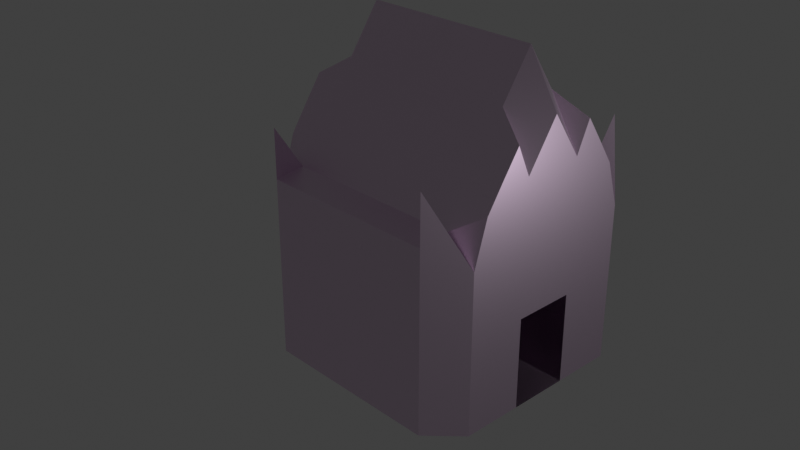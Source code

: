 # Source: house.blend  (saved by Blender 3.4.6; exported with 4.5.12 LTS)
import bpy
from mathutils import Matrix  # noqa: F401  (used for matrix-valued properties, if any)

bpy.ops.wm.read_factory_settings(use_empty=True)
scene = bpy.context.scene
scene.name = 'Scene'

# ---- collections
col_collection = bpy.data.collections.new('Collection'); scene.collection.children.link(col_collection)

# ---- images (referenced by path relative to the original .blend; pixels are not part of the script)
import os
ASSET_DIR = os.environ.get("B2B_ASSET_DIR", "")  # directory of the original .blend (textures are referenced by path, not embedded)
HERE = os.path.dirname(os.path.abspath(__file__))  # packed textures are extracted next to this script under _unpacked/

def load_image(name, relpath, width, height, colorspace="sRGB"):
    """Load a texture the original file referenced (path relative to the .blend, or extracted next to this script)."""
    p = next((c for c in (os.path.join(HERE, relpath), os.path.join(ASSET_DIR, relpath)) if relpath and os.path.exists(c)), "")
    if p:
        img = bpy.data.images.load(p, check_existing=True)
        img.name = name
    else:  # same state as the original file: an image datablock whose file is absent (Cycles renders it pink)
        img = bpy.data.images.new(name, width, height)
        img.source = "FILE"
        img.filepath = "//" + (relpath or name)
    img.colorspace_settings.name = colorspace
    return img
img_house_texture_1_png_002 = load_image('house texture 1.png.002', 'house texture 1.png', 1024, 1024, 'sRGB')

# ---- materials (node trees are filled in below, after node groups)
mat_material = bpy.data.materials.new('Material')
mat_material.alpha_threshold = 0.0
mat_material.use_transparent_shadow = False
mat_material.roughness = 0.5
mat_material.line_color = (0.0, 0.0, 0.0, 1.0)

# ---- material node trees
mat_material.use_nodes = True; mat_material.node_tree.nodes.clear()
_N = mat_material.node_tree.nodes; _L = mat_material.node_tree.links
n0 = _N.new('ShaderNodeOutputMaterial'); n0.name = 'Material Output'; n0.location = (300, 300)
n1 = _N.new('ShaderNodeBsdfPrincipled'); n1.name = 'Principled BSDF'; n1.location = (10, 300)
n1.distribution = 'GGX'
n1.subsurface_method = 'RANDOM_WALK_SKIN'
n1.inputs[1].default_value = 0.2136
n1.inputs[3].default_value = 0.0
n1.inputs[15].default_value = 0.4591
n1.inputs[24].default_value = 0.03091
n1.inputs[27].default_value = (0.0, 0.0, 0.0, 1.0)
n1.inputs[28].default_value = 3.0
n2 = _N.new('ShaderNodeTexImage'); n2.name = 'Image Texture'; n2.location = (-322, 258)
n2.image = img_house_texture_1_png_002
n2.interpolation = 'Smart'
n2.extension = 'EXTEND'
n3 = _N.new('ShaderNodeMix'); n3.name = 'Mix'; n3.location = (-260, 180)
n3.data_type = 'RGBA'
n3.inputs[0].default_value = 0.2136
n3.inputs[7].default_value = (1.0, 1.0, 1.0, 1.0)
n4 = _N.new('ShaderNodeMix'); n4.name = 'Mix.001'; n4.location = (-160, 180)
n4.data_type = 'RGBA'
n4.inputs[0].default_value = 0.1773
n4.inputs[6].default_value = (1.0, 1.0, 1.0, 1.0)
_L.new(n1.outputs[0], n0.inputs[0])
_L.new(n2.outputs[0], n1.inputs[0])
_L.new(n2.outputs[1], n1.inputs[4])
_L.new(n2.outputs[0], n3.inputs[6])
_L.new(n3.outputs[2], n4.inputs[7])
_L.new(n4.outputs[2], n1.inputs[14])
n0.is_active_output = True

# ---- world
world_world = bpy.data.worlds.new('World'); scene.world = world_world
world_world.use_nodes = True; world_world.node_tree.nodes.clear()
_N = world_world.node_tree.nodes; _L = world_world.node_tree.links
n0 = _N.new('ShaderNodeOutputWorld'); n0.name = 'World Output'; n0.location = (300, 300)
n1 = _N.new('ShaderNodeBackground'); n1.name = 'Background'; n1.location = (10, 300)
n1.inputs[0].default_value = (0.05088, 0.05088, 0.05088, 1.0)
_L.new(n1.outputs[0], n0.inputs[0])
n0.is_active_output = True
world_world.color = (0.05088, 0.05088, 0.05088)
world_world.use_sun_shadow = False
world_world.sun_shadow_jitter_overblur = 0.0

# ---- cameras
cam_camera = bpy.data.cameras.new('Camera')
cam_camera.clip_end = 100.0
cam_camera.ortho_scale = 7.314

# ---- lights
light_light = bpy.data.lights.new('Light', 'POINT')
light_light.transmission_factor = 0.0
light_light.energy = 1000.0
light_light.shadow_soft_size = 0.1
light_light.shadow_maximum_resolution = 0.006
light_light.use_absolute_resolution = True

# ---- meshes
me_cube = bpy.data.meshes.new('Cube')
me_cube.from_pydata([(-1.0, 0.0, -1.0), (0.0, 1.0, -1.0), (0.0, -1.0, -1.0), (1.0, 0.0, -1.0), (0.0, 1.0, 0.0), (0.0, 0.0, -1.0), (-1.0, 0.0, 0.0), (0.0, -1.0, 0.0), (0.0, 0.0, 2.511), (-1.0, -0.5, -1.0), (-0.5, 1.0, -1.0), (-1.0, 0.5, 1.519), (-1.0, 0.5, -1.0), (1.0, 0.0, 0.0), (-0.5, -1.0, -1.0), (-1.0, -0.5, 1.519), (1.0, -0.5, -1.0), (-0.5, 1.0, 0.0), (0.0, 1.0, -0.5), (0.0, 1.0, 0.5), (0.5, 1.0, -1.0), (1.0, 0.5, 1.519), (1.0, 0.5, -1.0), (0.0, -0.5, -1.0), (0.0, 0.5, -1.0), (-0.5, 0.0, -1.0), (0.5, -1.0, -1.0), (-1.0, 0.5, 0.0), (-1.0, -0.5, 0.0), (-1.0, 0.0, -0.5), (-1.0, 0.0, 0.5), (-0.5, -1.0, 0.0), (1.0, -0.5, 1.519), (0.0, -1.0, -0.5), (0.0, -1.0, 0.5), (0.0, -0.5, 1.519), (0.0, 0.5, 1.519), (0.5, 1.0, 0.0), (-0.5, 0.0, 2.511), (-0.5, 0.5, 1.519), (-0.5, -1.0, -0.5), (-1.0, -0.5, 0.5), (-1.0, -0.5, -0.5), (-1.0, 0.5, -0.5), (0.5, 0.0, -1.0), (-0.5, 0.5, -1.0), (-0.5, -0.5, -1.0), (1.0, 0.5, 0.0), (1.0, -0.5, 0.0), (-0.5, 1.0, 0.5), (-0.5, 1.0, -0.5), (1.0, 0.0, 0.5), (0.5, -1.0, 0.0), (-1.0, 0.5, 0.5), (-0.5, -1.0, 0.5), (-0.5, -0.5, 1.519), (-1.0, -0.7503, -1.0), (-0.75, 1.0, -1.0), (-1.0, 0.25, -1.0), (0.5, 0.0, 2.511), (-0.25, -1.0, -1.0), (0.5, 0.5, 1.519), (0.5, -1.0, -0.5), (-0.25, 1.0, 0.0), (0.0, 1.0, -0.75), (0.0, 1.0, 0.25), (1.0, -0.5, 0.5), (1.0, -0.5, -0.5), (1.0, 0.5, -0.5), (0.0, -0.75, -1.0), (0.0, 0.25, -1.0), (-0.75, 0.0, -1.0), (0.5, 0.5, -1.0), (-1.0, 0.75, 0.0), (-1.0, -0.25, 0.0), (-1.0, 0.0, -0.75), (-1.0, 0.0, 0.25), (-0.7503, -1.0, 0.0), (0.5, -0.5, -1.0), (0.0, -1.0, -0.75), (0.0, -1.0, 0.25), (0.0, -0.7554, 1.021), (0.0, 0.25, 2.012), (0.5, 1.0, 0.5), (-0.25, 0.0, 2.511), (-1.0, -0.25, -1.0), (-0.25, 1.0, -1.0), (0.5, 1.0, -0.5), (1.0, 0.5, 0.5), (-1.0, 0.75, -1.0), (0.5, -1.0, 0.5), (-0.75, -1.0, -1.0), (0.5, -0.5, 1.519), (1.0, -0.7503, -1.0), (-0.75, 1.0, 0.0), (0.0, 1.0, -0.25), (0.0, 1.0, 0.75), (0.75, 1.0, -1.0), (1.0, 0.25, -1.0), (0.25, -1.0, -1.0), (0.0, -0.25, -1.0), (0.0, 0.75, -1.0), (-0.25, 0.0, -1.0), (0.25, 1.0, 0.0), (-1.0, 0.25, 0.0), (-1.0, -0.75, 0.0), (-1.0, 0.0, -0.25), (-1.0, 0.0, 0.75), (-0.25, -1.0, 0.0), (0.0, -1.0, -0.25), (0.0, -1.0, 0.75), (0.0, -0.25, 2.012), (0.0, 0.7518, 1.016), (-0.75, 0.0, 2.511), (-0.5, 0.25, 2.012), (-0.5, 0.7518, 1.016), (-0.25, 0.5, 1.519), (-0.75, 0.5, 1.519), (0.75, 0.0, -1.0), (1.0, 0.75, 0.0), (1.0, -0.25, 0.0), (1.0, 0.0, 0.25), (0.7503, -1.0, 0.0), (0.25, 0.0, 2.511), (1.0, -0.25, -1.0), (0.25, 1.0, -1.0), (1.0, 0.75, -1.0), (-0.75, -1.0, -0.5), (-0.25, -1.0, -0.5), (-0.5, -1.0, -0.75), (-0.5, -1.0, -0.25), (-1.0, -0.25, 0.5), (-1.0, -0.7503, 0.5), (-1.0, -0.5, 0.25), (-1.0, -0.5, 0.75), (-1.0, -0.25, -0.5), (-1.0, -0.75, -0.5), (-1.0, -0.5, -0.75), (-1.0, -0.5, -0.25), (-1.0, 0.75, -0.5), (-1.0, 0.25, -0.5), (-1.0, 0.5, -0.75), (-1.0, 0.5, -0.25), (0.75, -1.0, -1.0), (0.75, 1.0, 0.0), (-0.5, 0.25, -1.0), (-0.5, 0.75, -1.0), (-0.75, 0.5, -1.0), (-0.25, 0.5, -1.0), (-0.5, -0.75, -1.0), (-0.5, -0.25, -1.0), (-0.75, -0.5, -1.0), (-0.25, -0.5, -1.0), (0.25, 0.0, -1.0), (1.0, 0.25, 0.0), (1.0, -0.75, 0.0), (1.0, 0.0, 0.75), (0.25, -1.0, 0.0), (-0.25, 1.0, 0.5), (-0.75, 1.0, 0.5), (-0.5, 1.0, 0.25), (-0.5, 1.0, 0.75), (-0.25, 1.0, -0.5), (-0.75, 1.0, -0.5), (-0.5, 1.0, -0.75), (-0.5, 1.0, -0.25), (0.75, 0.0, 2.511), (0.5, 0.25, 2.012), (0.5, 0.7518, 1.016), (0.25, 0.5, 1.519), (0.75, 0.5, 1.519), (0.75, -1.0, -0.5), (0.25, -1.0, -0.5), (0.5, -1.0, -0.75), (0.5, -1.0, -0.25), (1.0, -0.25, 0.5), (1.0, -0.7503, 0.5), (1.0, -0.5, 0.25), (1.0, -0.5, 0.75), (1.0, -0.25, -0.5), (1.0, -0.75, -0.5), (1.0, -0.5, -0.75), (-1.0, 0.75, 0.5), (-1.0, 0.25, 0.5), (-1.0, 0.5, 0.25), (-1.0, 0.5, 0.75), (-0.7503, -1.0, 0.5), (-0.25, -1.0, 0.5), (-0.5, -1.0, 0.25), (-0.5, -1.0, 0.75), (-0.5, -0.7554, 1.021), (-0.5, -0.25, 2.012), (-0.25, -0.5, 1.519), (-0.75, -0.5, 1.519), (-0.25, -0.25, 2.012), (-0.25, -0.7554, 1.021), (-0.25, -1.0, 0.75), (-0.25, -1.0, 0.25), (-0.75, -1.0, 0.25), (-1.0, 0.25, 0.75), (-1.0, 0.25, 0.25), (-1.0, 0.75, 0.25), (1.0, -0.5, -0.25), (1.0, 0.75, -0.5), (1.0, 0.25, -0.5), (1.0, 0.5, -0.75), (1.0, 0.5, -0.25), (0.5, 0.25, -1.0), (0.5, 0.75, -1.0), (0.75, 0.5, -1.0), (0.25, 0.5, -1.0), (0.5, -0.75, -1.0), (0.5, -0.25, -1.0), (0.75, -0.5, -1.0), (-0.75, 1.0, -0.25), (-0.75, 1.0, -0.75), (-0.25, 1.0, -0.75), (-0.75, 1.0, 0.75), (-0.75, 1.0, 0.25), (-0.25, 1.0, 0.25), (0.25, -0.5, -1.0), (0.25, 1.0, 0.5), (0.75, 1.0, 0.5), (0.5, 1.0, 0.25), (0.5, 1.0, 0.75), (0.25, 1.0, -0.5), (0.75, 1.0, -0.5), (0.5, 1.0, -0.75), (-0.25, -0.25, -1.0), (-0.75, -0.25, -1.0), (-0.75, -0.75, -1.0), (-0.25, 0.75, -1.0), (-0.75, 0.75, -1.0), (-0.75, 0.25, -1.0), (0.5, 1.0, -0.25), (1.0, 0.75, 0.5), (1.0, 0.25, 0.5), (-1.0, 0.25, -0.25), (-1.0, 0.25, -0.75), (-1.0, 0.7501, -0.75), (-1.0, -0.75, -0.25), (-1.0, -0.75, -0.75), (-1.0, -0.25, -0.75), (-1.0, -0.7503, 0.25), (-1.0, -0.25, 0.25), (-0.25, -1.0, -0.25), (-0.25, -1.0, -0.75), (-0.75, -1.0, -0.75), (1.0, 0.5, 0.25), (1.0, 0.5, 0.75), (0.7503, -1.0, 0.5), (0.25, -1.0, 0.5), (0.5, -1.0, 0.25), (0.5, -1.0, 0.75), (0.5, -0.7554, 1.021), (0.5, -0.25, 2.012), (0.25, -0.5, 1.519), (0.75, -0.5, 1.519), (0.25, -0.25, 2.012), (-0.25, 0.7518, 1.016), (-0.25, 0.25, 2.012), (0.25, -0.7554, 1.021), (0.25, -1.0, 0.75), (0.25, -1.0, 0.25), (0.75, -1.0, 0.25), (-0.75, -1.0, -0.25), (-1.0, -0.25, 0.75), (-1.0, -0.25, -0.25), (-1.0, 0.75, -0.25), (1.0, 0.25, 0.75), (-0.25, 0.25, -1.0), (-0.25, -0.75, -1.0), (1.0, 0.25, 0.25), (1.0, 0.75, 0.25), (0.75, 1.0, -0.25), (-0.25, 1.0, 0.75), (-0.25, 1.0, -0.25), (0.75, 1.0, -0.75), (0.25, 1.0, -0.75), (0.75, 1.0, 0.75), (0.75, 1.0, 0.25), (-1.0, 0.75, 0.75), (-0.7503, -1.0, 0.75), (0.25, 1.0, 0.25), (0.25, -0.25, -1.0), (0.75, -0.25, -1.0), (0.75, -0.75, -1.0), (0.25, 0.75, -1.0), (0.75, 0.75, -1.0), (0.75, 0.25, -1.0), (-0.7498, 0.0, 2.511), (-1.0, 0.0, 1.953), (-0.745, -0.25, 2.012), (-1.0, -0.25, 1.453), (-1.0, -0.3631, 1.789), (-1.0, 0.25, 1.453), (-0.745, 0.25, 2.012), (-1.0, 0.3631, 1.789), (-1.0, -0.75, 0.75), (-0.75, -0.7554, 1.021), (-1.0, -0.6395, 1.235), (1.0, 0.25, -0.25), (1.0, 0.25, -0.75), (1.0, 0.7501, -0.75), (1.0, -0.75, -0.25), (-0.75, 0.7518, 1.016), (-1.0, 0.6366, 1.242), (1.0, -0.75, -0.75), (1.0, -0.25, -0.75), (1.0, -0.7503, 0.25), (1.0, -0.25, 0.25), (0.25, -1.0, -0.25), (0.25, -1.0, -0.75), (0.75, -1.0, -0.75), (0.25, 0.7518, 1.016), (0.25, 0.25, 2.012), (0.75, -1.0, -0.25), (1.0, -0.25, 0.75), (1.0, -0.25, -0.25), (-1.0, 0.7502, -1.0), (-0.7502, 1.0, -1.0), (-0.7502, 1.0, 0.0), (-1.0, 0.7502, 0.0), (-0.7502, 1.0, -0.5), (-1.0, 0.7502, -0.5), (-0.7502, 1.0, 0.5), (-1.0, 0.7502, 0.5), (-0.7502, 1.0, -0.75), (-1.0, 0.7502, 0.25), (-0.7502, 1.0, 0.25), (-1.0, 0.7502, -0.25), (-0.7502, 1.0, -0.25), (-1.0, 0.7502, 0.75), (-0.7502, 1.0, 0.75), (-0.7502, 1.0, 1.518), (-1.0, 0.7502, 0.7502), (-0.7506, -1.0, -1.0), (-1.0, -0.7506, 0.0), (-0.7506, -1.0, -0.5), (-1.0, -0.7506, -0.5), (-1.0, -0.7506, 0.75), (-1.0, -0.7506, -0.25), (-0.7506, -1.0, -0.25), (-0.7506, -1.0, 0.25), (-1.0, -0.7506, -0.75), (-0.7506, -1.0, -0.75), (-1.0, -0.7506, 0.7505), (-0.7506, -1.0, 1.517), (1.0, 0.75, -0.25), (0.25, 0.25, -1.0), (0.25, -0.75, -1.0), (0.0, 1.0, 0.9622), (0.25, 1.0, 0.75), (-0.5, 1.0, 0.9622), (0.25, 1.0, -0.25), (-0.25, 1.0, 0.9622), (1.0, 0.75, 0.75), (-0.75, 1.0, 0.9622), (0.0, -1.0, 0.9766), (-0.5, -1.0, 0.9766), (0.7503, -1.0, 0.75), (-0.75, -1.0, 0.9766), (0.7498, 0.0, 2.511), (-0.25, -1.0, 0.9766), (1.0, 0.0, 1.953), (0.745, -0.25, 2.012), (1.0, -0.25, 1.453), (1.0, -0.3631, 1.789), (1.0, 0.25, 1.453), (0.745, 0.25, 2.012), (1.0, 0.3631, 1.789), (1.0, -0.75, 0.75), (0.75, -0.7554, 1.021), (1.0, -0.6395, 1.235), (0.75, 0.7518, 1.016), (1.0, 0.6366, 1.242), (1.0, 0.7502, -1.0), (0.7502, 1.0, -1.0), (0.7502, 1.0, 0.0), (1.0, 0.7502, 0.0), (0.7502, 1.0, -0.5), (1.0, 0.7502, -0.5), (0.7502, 1.0, 0.5), (1.0, 0.7502, 0.5), (0.7502, 1.0, -0.75), (1.0, 0.7502, 0.25), (0.7502, 1.0, 0.25), (1.0, 0.7502, -0.25), (0.7502, 1.0, -0.25), (1.0, 0.7502, 0.75), (0.7502, 1.0, 0.75), (0.7502, 1.0, 1.518), (1.0, 0.7502, 0.7502), (0.7506, -1.0, -1.0), (1.0, -0.7506, 0.0), (0.7506, -1.0, -0.5), (1.0, -0.7506, -0.5), (1.0, -0.7506, 0.75), (1.0, -0.7506, -0.25), (0.7506, -1.0, -0.25), (0.7506, -1.0, 0.25), (1.0, -0.7506, -0.75), (0.7506, -1.0, -0.75), (1.0, -0.7506, 0.7505), (0.7506, -1.0, 1.517), (0.5, 1.0, 0.9622), (0.25, 1.0, 0.9622), (0.75, 1.0, 0.9622), (0.5, -1.0, 0.9766), (0.75, -1.0, 0.9766), (0.25, -1.0, 0.9766)], [], [(193, 15, 300, 299), (281, 335, 332), (262, 253, 408, 410), (273, 385, 383, 235), (211, 26, 99, 350), (276, 63, 4, 95), (93, 393, 143, 286), (271, 69, 2, 60), (270, 70, 5, 102), (180, 67, 202, 304), (331, 321, 94, 214), (267, 74, 6, 106), (296, 290, 113), (77, 198, 343), (98, 3, 118, 289), (134, 15, 294, 293, 266), (260, 114, 38, 84), (259, 115, 39, 116), (126, 22, 209, 288), (61, 167, 369, 170), (208, 72, 210, 287), (16, 93, 286, 213), (3, 124, 285, 118), (212, 78, 220, 284), (382, 222, 279, 390), (227, 278, 225, 87), (126, 376, 303), (226, 87, 234, 274), (127, 265, 342, 338), (246, 128, 40, 129), (245, 108, 31, 130), (244, 131, 30, 76), (243, 132, 41, 133), (242, 135, 29, 75), (241, 136, 42, 137), (240, 105, 28, 138), (327, 323, 163, 215), (238, 140, 43, 141), (237, 104, 27, 142), (248, 273, 235, 88), (13, 154, 272, 121), (236, 88, 249, 269), (233, 145, 25, 71), (232, 146, 45, 147), (231, 101, 24, 148), (230, 149, 14, 91), (229, 150, 46, 151), (228, 100, 23, 152), (394, 155, 309), (34, 251, 262, 110), (110, 262, 410, 358), (8, 111, 258, 123), (255, 92, 257, 365), (258, 256, 92, 255), (219, 158, 19, 65), (218, 159, 49, 160), (216, 162, 18, 64), (215, 163, 50, 164), (214, 94, 17, 165), (365, 257, 32, 367), (224, 352, 406, 405), (280, 223, 83, 222), (303, 381, 203), (288, 209, 72, 208), (161, 353, 355, 275), (309, 177, 66, 176), (315, 123, 59, 167), (354, 95, 4, 103), (329, 325, 159, 218), (200, 183, 53, 184), (197, 187, 54, 188), (388, 387, 381, 380), (194, 191, 55, 192), (117, 11, 297, 296), (191, 292, 193, 55), (38, 113, 292, 191), (107, 291, 295, 199), (111, 194, 192, 35), (8, 84, 194, 111), (84, 38, 191, 194), (110, 358, 363, 196), (35, 192, 195, 81), (192, 55, 190, 195), (187, 196, 189, 54), (34, 110, 196, 187), (384, 303, 376, 377), (108, 197, 188, 31), (7, 80, 197, 108), (80, 34, 187, 197), (337, 243, 105), (31, 188, 198, 77), (188, 54, 186, 198), (183, 199, 185, 53), (30, 107, 199, 183), (266, 293, 291, 107), (104, 200, 184, 27), (6, 76, 200, 104), (76, 30, 183, 200), (268, 73, 322, 330), (27, 184, 201, 73), (184, 53, 182, 201), (350, 99, 2, 69), (257, 372, 373, 32), (356, 389, 392), (369, 166, 362), (349, 153, 5, 70), (388, 274, 144, 378), (314, 169, 61, 168), (122, 400, 264), (178, 317, 366, 367, 32), (312, 173, 62, 172), (171, 395, 399, 316), (2, 99, 312, 79), (311, 174, 52, 157), (310, 121, 51, 175), (307, 181, 67, 180), (304, 202, 48, 155), (302, 205, 68, 204), (384, 277, 226, 380), (275, 355, 351, 96), (287, 210, 24, 101), (301, 206, 47, 154), (289, 118, 44, 207), (210, 349, 70, 24), (286, 143, 26, 211), (285, 213, 78, 212), (278, 64, 18, 225), (284, 220, 23, 100), (283, 65, 19, 221), (386, 280, 222, 382), (277, 227, 87, 226), (274, 234, 37, 144), (68, 203, 348, 206), (272, 248, 88, 236), (263, 252, 90, 251), (163, 214, 165, 50), (182, 281, 332, 326), (139, 268, 330, 324), (57, 215, 164, 10), (89, 239, 319), (323, 331, 214, 163), (86, 216, 64, 1), (10, 164, 216, 86), (164, 50, 162, 216), (159, 217, 161, 49), (185, 11, 306, 281), (94, 218, 160, 17), (73, 201, 328, 322), (325, 333, 217, 159), (63, 219, 65, 4), (17, 160, 219, 63), (160, 49, 158, 219), (170, 369, 370, 21), (59, 255, 365, 166), (156, 269, 368, 364), (111, 35, 256, 258), (123, 258, 255, 59), (83, 221, 352, 224), (72, 207, 349, 210), (35, 81, 261, 256), (62, 171, 316, 174), (78, 211, 350, 220), (256, 261, 254, 92), (251, 90, 253, 262), (167, 59, 166, 369), (234, 354, 103, 37), (269, 249, 21, 370, 368), (157, 52, 252, 263), (87, 225, 354, 234), (52, 122, 264, 252), (7, 157, 263, 80), (80, 263, 251, 34), (150, 228, 152, 46), (25, 102, 228, 150), (102, 5, 100, 228), (85, 229, 151, 9), (0, 71, 229, 85), (71, 25, 150, 229), (341, 337, 105, 240), (9, 151, 230, 56), (151, 46, 149, 230), (146, 231, 148, 45), (10, 86, 231, 146), (86, 1, 101, 231), (89, 232, 147, 12), (320, 327, 215, 57), (57, 10, 146, 232), (58, 233, 71, 0), (12, 147, 233, 58), (147, 45, 145, 233), (51, 236, 269, 156), (252, 264, 250, 90), (66, 175, 317, 178), (121, 272, 236, 51), (317, 156, 364, 366), (154, 47, 248, 272), (352, 96, 351, 406), (348, 387, 379, 119), (47, 119, 273, 248), (140, 237, 142, 43), (29, 106, 237, 140), (106, 6, 104, 237), (58, 238, 141, 12), (0, 75, 238, 58), (75, 29, 140, 238), (321, 329, 218, 94), (12, 141, 239, 89), (141, 43, 139, 239), (136, 240, 138, 42), (340, 346, 298), (265, 77, 342), (56, 241, 137, 9), (91, 247, 345, 336), (247, 127, 338, 345), (85, 242, 75, 0), (9, 137, 242, 85), (137, 42, 135, 242), (132, 298, 134, 41), (344, 339, 136, 241), (380, 381, 303, 384), (105, 243, 133, 28), (198, 186, 343), (74, 244, 76, 6), (28, 133, 244, 74), (133, 41, 131, 244), (128, 245, 130, 40), (33, 109, 245, 128), (109, 7, 108, 245), (60, 246, 129, 14), (2, 79, 246, 60), (79, 33, 128, 246), (56, 230, 91, 336), (14, 129, 247, 91), (129, 40, 127, 247), (235, 383, 389, 356), (176, 371, 397), (380, 226, 274, 388), (172, 62, 174, 311), (222, 83, 224, 279), (125, 1, 64, 278), (20, 125, 278, 227), (249, 356, 375, 21), (36, 82, 315, 169), (103, 4, 65, 283), (44, 212, 284, 153), (37, 103, 283, 223), (223, 283, 221, 83), (118, 285, 212, 44), (153, 284, 100, 5), (124, 16, 213, 285), (112, 36, 169, 314), (374, 356, 392, 391), (398, 304, 155, 394), (213, 286, 211, 78), (20, 208, 287, 125), (92, 254, 372, 257), (360, 404, 409), (305, 334, 335, 281), (166, 365, 362), (109, 311, 157, 7), (390, 279, 407, 391), (125, 287, 101, 1), (115, 305, 117, 39), (365, 367, 366), (333, 334, 357, 217), (112, 259, 116, 36), (365, 366, 364, 362), (217, 357, 353, 161), (82, 260, 84, 8), (36, 116, 260, 82), (116, 39, 114, 260), (114, 296, 113, 38), (39, 117, 296, 114), (199, 295, 297, 11, 185), (22, 98, 289, 209), (377, 97, 277, 384), (97, 288, 208, 20), (404, 403, 371, 372), (209, 289, 207, 72), (204, 68, 206, 301), (282, 361, 347), (378, 144, 280, 386), (98, 22, 205, 302), (339, 341, 240, 136), (40, 130, 265, 127), (130, 31, 77, 265), (131, 266, 107, 30), (41, 134, 266, 131), (292, 294, 15, 193), (135, 267, 106, 29), (42, 138, 267, 135), (138, 28, 74, 267), (239, 139, 324), (43, 142, 268, 139), (142, 27, 73, 268), (397, 371, 403), (22, 126, 303, 205), (205, 303, 203, 68), (145, 270, 102, 25), (45, 148, 270, 145), (148, 24, 70, 270), (149, 271, 60, 14), (46, 152, 271, 149), (152, 23, 69, 271), (93, 16, 181, 307), (316, 399, 122), (26, 143, 313, 173), (143, 393, 402, 313), (313, 402, 395, 171), (181, 308, 179, 67), (176, 66, 178, 371), (158, 275, 96, 19), (49, 161, 275, 158), (162, 276, 95, 18), (50, 165, 276, 162), (165, 17, 63, 276), (175, 51, 156, 317), (401, 307, 180, 396), (155, 48, 177, 309), (174, 316, 122, 52), (264, 400, 250), (120, 13, 121, 310), (82, 8, 123, 315), (33, 172, 311, 109), (48, 120, 310, 177), (177, 310, 175, 66), (201, 182, 326, 328), (53, 185, 281, 182), (305, 306, 11, 117), (132, 340, 298), (54, 189, 282, 186), (196, 363, 359, 189), (189, 359, 361, 282), (55, 193, 299, 190), (298, 300, 15, 134), (173, 313, 171, 62), (279, 224, 405, 407), (79, 312, 172, 33), (168, 61, 170, 374), (99, 26, 173, 312), (292, 293, 294), (295, 296, 297), (292, 290, 291, 293), (290, 296, 295, 291), (113, 290, 292), (298, 299, 300), (347, 299, 298, 346), (169, 315, 167, 61), (253, 360, 409, 408), (396, 180, 304, 398), (305, 281, 306), (67, 179, 318, 202), (206, 348, 119, 47), (220, 350, 69, 23), (225, 18, 95, 354), (202, 318, 120, 48), (207, 44, 153, 349), (221, 19, 96, 352), (88, 235, 356, 249), (327, 320, 319, 239), (329, 321, 322, 328), (331, 323, 324, 330), (333, 325, 326, 332), (323, 327, 239, 324), (325, 329, 328, 326), (321, 331, 330, 322), (334, 333, 332, 335), (319, 320, 57, 232, 89), (342, 77, 337, 341), (343, 186, 132, 243), (345, 338, 339, 344), (186, 282, 340, 132), (338, 342, 341, 339), (77, 343, 243, 337), (336, 345, 344, 56), (282, 347, 346, 340), (56, 344, 241), (97, 20, 227, 277), (119, 379, 385, 273), (16, 124, 308, 181), (374, 170, 21, 375), (203, 381, 387, 348), (144, 37, 223, 280), (90, 250, 360, 253), (368, 370, 369), (305, 357, 334), (259, 112, 351, 355), (371, 373, 372), (371, 178, 32, 373), (115, 259, 355, 353), (362, 364, 368, 369), (305, 115, 353, 357), (361, 299, 347), (386, 385, 379, 378), (195, 190, 359, 363), (390, 389, 383, 382), (190, 299, 361, 359), (374, 375, 356), (81, 195, 363, 358), (382, 383, 385, 386), (378, 379, 387, 388), (391, 392, 389, 390), (376, 126, 288, 97, 377), (399, 398, 394, 122), (400, 309, 176, 250), (402, 401, 396, 395), (250, 176, 397, 360), (395, 396, 398, 399), (122, 394, 309, 400), (393, 93, 401, 402), (360, 397, 403, 404), (93, 307, 401), (374, 391, 407), (314, 406, 351, 112), (168, 405, 406, 314), (374, 407, 405, 168), (409, 404, 372), (261, 410, 408, 254), (254, 408, 409, 372), (81, 358, 410, 261)])
_uv = me_cube.uv_layers.new(name='UVMap')
_uv.uv.foreach_set('vector', [0.362, 0.8849, 0.362, 0.9368, 0.3394, 0.9368, 0.3224, 0.8849, 0.5405, 0.2615, 0.5405, 0.2614, 0.5405, 0.2615, 0.2489, 0.7794, 0.2755, 0.7794, 0.2755, 0.8128, 0.2489, 0.8128, 0.3284, 0.1855, 0.3284, 0.1855, 0.3284, 0.2227, 0.3284, 0.2227, 0.6995, 0.1039, 0.7184, 0.1039, 0.7184, 0.1559, 0.6995, 0.1559, 0.673, 0.5263, 0.673, 0.5632, 0.6465, 0.5632, 0.6465, 0.5263, 0.6995, 0.0, 0.7184, 0.05183, 0.7184, 0.05195, 0.6995, 0.05195, 0.6995, 0.2598, 0.6995, 0.2078, 0.7184, 0.2078, 0.7184, 0.2598, 0.6238, 0.2598, 0.6238, 0.2078, 0.6427, 0.2078, 0.6427, 0.2598, 0.1694, 0.07422, 0.1959, 0.07422, 0.1959, 0.1113, 0.1694, 0.1113, 0.726, 0.5263, 0.726, 0.5632, 0.726, 0.5632, 0.726, 0.5263, 0.4344, 0.4099, 0.4344, 0.3728, 0.4609, 0.3728, 0.4609, 0.4099, 0.5545, 0.5908, 0.5545, 0.5212, 0.5545, 0.5212, 0.1429, 0.6687, 0.1429, 0.7056, 0.1429, 0.7056, 0.6238, 0.0, 0.6427, 0.0, 0.6427, 0.05195, 0.6238, 0.05195, 0.4079, 0.2615, 0.4079, 0.1474, 0.4224, 0.1072, 0.4344, 0.1571, 0.4344, 0.2615, 0.8175, 0.1559, 0.8175, 0.1039, 0.8571, 0.1039, 0.8571, 0.1559, 0.7385, 0.1559, 0.7385, 0.1039, 0.7783, 0.1039, 0.7783, 0.1559, 0.5859, 0.0, 0.6048, 0.0, 0.6048, 0.05195, 0.5859, 0.05195, 0.7783, 0.3117, 0.8175, 0.3117, 0.8175, 0.3626, 0.7783, 0.3637, 0.5859, 0.1039, 0.6048, 0.1039, 0.6048, 0.1559, 0.5859, 0.1559, 0.6806, 0.0, 0.6995, 0.0, 0.6995, 0.05195, 0.6806, 0.05195, 0.6427, 0.0, 0.6616, 0.0, 0.6616, 0.05195, 0.6427, 0.05195, 0.6616, 0.1039, 0.6806, 0.1039, 0.6806, 0.1559, 0.6616, 0.1559, 0.567, 0.637, 0.567, 0.637, 0.567, 0.6739, 0.567, 0.6739, 0.5935, 0.4525, 0.62, 0.4525, 0.62, 0.4894, 0.5935, 0.4894, 0.3284, 0.0, 0.3284, 0.0, 0.3284, 0.03711, 0.567, 0.4894, 0.5935, 0.4894, 0.5935, 0.5263, 0.567, 0.5263, 0.1429, 0.595, 0.1429, 0.6319, 0.1429, 0.6319, 0.1429, 0.595, 0.1959, 0.5581, 0.1959, 0.595, 0.1694, 0.595, 0.1694, 0.5581, 0.1959, 0.6319, 0.1959, 0.6687, 0.1694, 0.6687, 0.1694, 0.6319, 0.4344, 0.3357, 0.4344, 0.2986, 0.4609, 0.2986, 0.4609, 0.3357, 0.3814, 0.3357, 0.3814, 0.2986, 0.4079, 0.2986, 0.4079, 0.3357, 0.4344, 0.4841, 0.4344, 0.447, 0.4609, 0.447, 0.4609, 0.4841, 0.3814, 0.4841, 0.3814, 0.447, 0.4079, 0.447, 0.4079, 0.4841, 0.3814, 0.4099, 0.3814, 0.3728, 0.4079, 0.3728, 0.4079, 0.4099, 0.726, 0.4525, 0.726, 0.4894, 0.726, 0.4894, 0.726, 0.4525, 0.4874, 0.4841, 0.4874, 0.447, 0.5139, 0.447, 0.5139, 0.4841, 0.4874, 0.4099, 0.4874, 0.3728, 0.5139, 0.3728, 0.5139, 0.4099, 0.3019, 0.1855, 0.3284, 0.1855, 0.3284, 0.2227, 0.3019, 0.2227, 0.2489, 0.1484, 0.2754, 0.1484, 0.2754, 0.1855, 0.2489, 0.1855, 0.2754, 0.2227, 0.3019, 0.2227, 0.3019, 0.2598, 0.2754, 0.2598, 0.6238, 0.3637, 0.6238, 0.3117, 0.6427, 0.3117, 0.6427, 0.3637, 0.5859, 0.3637, 0.5859, 0.3117, 0.6048, 0.3117, 0.6048, 0.3637, 0.5859, 0.2598, 0.5859, 0.2078, 0.6048, 0.2078, 0.6048, 0.2598, 0.6995, 0.3637, 0.6995, 0.3117, 0.7184, 0.3117, 0.7184, 0.3637, 0.6616, 0.3637, 0.6616, 0.3117, 0.6806, 0.3117, 0.6806, 0.3637, 0.6616, 0.2598, 0.6616, 0.2078, 0.6806, 0.2078, 0.6806, 0.2598, 0.1693, 0.1484, 0.1694, 0.1484, 0.1693, 0.1855, 0.2224, 0.7425, 0.2489, 0.7425, 0.2489, 0.7794, 0.2224, 0.7794, 0.2224, 0.7794, 0.2489, 0.7794, 0.2489, 0.8128, 0.2224, 0.8128, 0.4409, 0.729, 0.4012, 0.729, 0.4012, 0.6771, 0.4409, 0.6771, 0.4012, 0.6251, 0.362, 0.6251, 0.362, 0.5732, 0.4012, 0.5742, 0.4012, 0.6771, 0.362, 0.6771, 0.362, 0.6251, 0.4012, 0.6251, 0.673, 0.6001, 0.673, 0.637, 0.6465, 0.637, 0.6465, 0.6001, 0.726, 0.6001, 0.726, 0.637, 0.6995, 0.637, 0.6995, 0.6001, 0.673, 0.4525, 0.673, 0.4894, 0.6465, 0.4894, 0.6465, 0.4525, 0.726, 0.4525, 0.726, 0.4894, 0.6995, 0.4894, 0.6995, 0.4525, 0.726, 0.5263, 0.726, 0.5632, 0.6995, 0.5632, 0.6995, 0.5263, 0.4012, 0.5742, 0.362, 0.5732, 0.362, 0.5212, 0.3835, 0.5212, 0.5935, 0.6739, 0.62, 0.6739, 0.62, 0.7052, 0.5935, 0.7052, 0.567, 0.6001, 0.5935, 0.6001, 0.5935, 0.637, 0.567, 0.637, 0.3284, 0.03711, 0.3284, 0.07422, 0.3284, 0.07422, 0.5859, 0.05195, 0.6048, 0.05195, 0.6048, 0.1039, 0.5859, 0.1039, 0.6995, 0.6739, 0.6995, 0.7052, 0.673, 0.7052, 0.673, 0.6739, 0.1693, 0.1855, 0.1959, 0.1855, 0.1959, 0.2227, 0.1693, 0.2227, 0.8175, 0.2598, 0.8571, 0.2598, 0.8571, 0.3117, 0.8175, 0.3117, 0.62, 0.5263, 0.6465, 0.5263, 0.6465, 0.5632, 0.62, 0.5632, 0.726, 0.6001, 0.726, 0.637, 0.726, 0.637, 0.726, 0.6001, 0.4874, 0.3357, 0.4874, 0.2986, 0.5139, 0.2986, 0.5139, 0.3357, 0.1959, 0.7056, 0.1959, 0.7425, 0.1694, 0.7425, 0.1694, 0.7056, 0.3549, 0.1113, 0.3284, 0.1113, 0.3284, 0.07422, 0.3549, 0.07422, 0.4012, 0.781, 0.4012, 0.8329, 0.362, 0.8329, 0.362, 0.781, 0.7783, 0.05195, 0.7783, 0.0, 0.7998, 0.0, 0.8175, 0.053, 0.4012, 0.8329, 0.4012, 0.8838, 0.362, 0.8849, 0.362, 0.8329, 0.4409, 0.8329, 0.4409, 0.8849, 0.4012, 0.8838, 0.4012, 0.8329, 0.4609, 0.2615, 0.4609, 0.08295, 0.4874, 0.1571, 0.4874, 0.2615, 0.4012, 0.729, 0.4012, 0.781, 0.362, 0.781, 0.362, 0.729, 0.4409, 0.729, 0.4409, 0.781, 0.4012, 0.781, 0.4012, 0.729, 0.4409, 0.781, 0.4409, 0.8329, 0.4012, 0.8329, 0.4012, 0.781, 0.2224, 0.7794, 0.2224, 0.8128, 0.1959, 0.8128, 0.1959, 0.7794, 0.362, 0.729, 0.362, 0.781, 0.3224, 0.781, 0.3224, 0.729, 0.362, 0.781, 0.362, 0.8329, 0.3224, 0.8329, 0.3224, 0.781, 0.1959, 0.7425, 0.1959, 0.7794, 0.1694, 0.7794, 0.1694, 0.7425, 0.2224, 0.7425, 0.2224, 0.7794, 0.1959, 0.7794, 0.1959, 0.7425, 0.3549, 0.03711, 0.3284, 0.03711, 0.3284, 0.0, 0.3549, 1.073e-06, 0.1959, 0.6687, 0.1959, 0.7056, 0.1694, 0.7056, 0.1694, 0.6687, 0.2224, 0.6687, 0.2224, 0.7056, 0.1959, 0.7056, 0.1959, 0.6687, 0.2224, 0.7056, 0.2224, 0.7425, 0.1959, 0.7425, 0.1959, 0.7056, 0.3814, 0.3728, 0.3814, 0.3357, 0.3814, 0.3728, 0.1694, 0.6687, 0.1694, 0.7056, 0.1429, 0.7056, 0.1429, 0.6687, 0.1694, 0.7056, 0.1694, 0.7425, 0.1429, 0.7425, 0.1429, 0.7056, 0.4874, 0.2986, 0.4874, 0.2615, 0.5139, 0.2615, 0.5139, 0.2986, 0.4609, 0.2986, 0.4609, 0.2615, 0.4874, 0.2615, 0.4874, 0.2986, 0.4344, 0.2615, 0.4344, 0.1571, 0.4609, 0.08295, 0.4609, 0.2615, 0.4874, 0.3728, 0.4874, 0.3357, 0.5139, 0.3357, 0.5139, 0.3728, 0.4609, 0.3728, 0.4609, 0.3357, 0.4874, 0.3357, 0.4874, 0.3728, 0.4609, 0.3357, 0.4609, 0.2986, 0.4874, 0.2986, 0.4874, 0.3357, 0.5405, 0.4099, 0.5405, 0.3728, 0.5405, 0.3728, 0.5405, 0.4099, 0.5139, 0.3728, 0.5139, 0.3357, 0.5405, 0.3357, 0.5405, 0.3728, 0.5139, 0.3357, 0.5139, 0.2986, 0.5405, 0.2986, 0.5405, 0.3357, 0.6995, 0.1559, 0.7184, 0.1559, 0.7184, 0.2078, 0.6995, 0.2078, 0.362, 0.5732, 0.3224, 0.5732, 0.3394, 0.5212, 0.362, 0.5212, 0.3284, 0.2598, 0.3284, 0.2598, 0.3284, 0.2598, 0.5545, 0.5212, 0.5545, 0.5908, 0.5545, 0.5908, 0.6238, 0.1559, 0.6427, 0.1559, 0.6427, 0.2078, 0.6238, 0.2078, 0.567, 0.5263, 0.567, 0.5263, 0.567, 0.5632, 0.567, 0.5632, 0.7385, 0.2598, 0.7783, 0.2598, 0.7783, 0.3117, 0.7385, 0.3117, 0.302, 0.6687, 0.302, 0.7056, 0.302, 0.7056, 0.1959, 0.2598, 0.2224, 0.2598, 0.2224, 0.3642, 0.2104, 0.414, 0.1959, 0.3739, 0.2489, 0.5581, 0.2755, 0.5581, 0.2755, 0.595, 0.2489, 0.595, 0.302, 0.595, 0.302, 0.595, 0.302, 0.6319, 0.302, 0.6319, 0.2224, 0.5212, 0.2489, 0.5212, 0.2489, 0.5581, 0.2224, 0.5581, 0.2489, 0.6319, 0.2755, 0.6319, 0.2755, 0.6687, 0.2489, 0.6687, 0.2224, 0.1855, 0.2489, 0.1855, 0.2489, 0.2227, 0.2224, 0.2227, 0.1694, 0.03711, 0.1959, 0.03711, 0.1959, 0.07422, 0.1694, 0.07422, 0.1694, 0.1113, 0.1959, 0.1113, 0.1959, 0.1484, 0.1694, 0.1484, 0.2754, 0.03711, 0.3019, 0.03711, 0.3019, 0.07422, 0.2754, 0.07422, 0.567, 0.4525, 0.567, 0.4525, 0.567, 0.4894, 0.567, 0.4894, 0.673, 0.6739, 0.673, 0.7052, 0.6465, 0.7052, 0.6465, 0.6739, 0.5859, 0.1559, 0.6048, 0.1559, 0.6048, 0.2078, 0.5859, 0.2078, 0.2754, 0.1113, 0.3019, 0.1113, 0.3019, 0.1484, 0.2754, 0.1484, 0.6238, 0.05195, 0.6427, 0.05195, 0.6427, 0.1039, 0.6238, 0.1039, 0.6048, 0.1559, 0.6238, 0.1559, 0.6238, 0.2078, 0.6048, 0.2078, 0.6995, 0.05195, 0.7184, 0.05195, 0.7184, 0.1039, 0.6995, 0.1039, 0.6616, 0.05195, 0.6806, 0.05195, 0.6806, 0.1039, 0.6616, 0.1039, 0.62, 0.4525, 0.6465, 0.4525, 0.6465, 0.4894, 0.62, 0.4894, 0.6616, 0.1559, 0.6806, 0.1559, 0.6806, 0.2078, 0.6616, 0.2078, 0.62, 0.6001, 0.6465, 0.6001, 0.6465, 0.637, 0.62, 0.637, 0.567, 0.6001, 0.567, 0.6001, 0.567, 0.637, 0.567, 0.637, 0.567, 0.4525, 0.5935, 0.4525, 0.5935, 0.4894, 0.567, 0.4894, 0.567, 0.5263, 0.5935, 0.5263, 0.5935, 0.5632, 0.567, 0.5632, 0.3019, 0.07422, 0.3284, 0.07422, 0.3284, 0.1113, 0.3019, 0.1113, 0.2754, 0.1855, 0.3019, 0.1855, 0.3019, 0.2227, 0.2754, 0.2227, 0.2489, 0.7056, 0.2755, 0.7056, 0.2755, 0.7425, 0.2489, 0.7425, 0.726, 0.4894, 0.726, 0.5263, 0.6995, 0.5263, 0.6995, 0.4894, 0.5405, 0.2986, 0.5405, 0.2615, 0.5405, 0.2615, 0.5405, 0.2986, 0.5405, 0.447, 0.5405, 0.4099, 0.5405, 0.4099, 0.5405, 0.447, 0.726, 0.4156, 0.726, 0.4525, 0.6995, 0.4525, 0.6995, 0.4156, 0.5405, 0.5212, 0.5405, 0.4841, 0.5405, 0.5212, 0.726, 0.4894, 0.726, 0.5263, 0.726, 0.5263, 0.726, 0.4894, 0.673, 0.4156, 0.673, 0.4525, 0.6465, 0.4525, 0.6465, 0.4156, 0.6995, 0.4156, 0.6995, 0.4525, 0.673, 0.4525, 0.673, 0.4156, 0.6995, 0.4525, 0.6995, 0.4894, 0.673, 0.4894, 0.673, 0.4525, 0.726, 0.637, 0.726, 0.6739, 0.6995, 0.6739, 0.6995, 0.637, 0.5139, 0.2615, 0.5139, 0.1474, 0.5284, 0.1884, 0.5405, 0.2615, 0.726, 0.5632, 0.726, 0.6001, 0.6995, 0.6001, 0.6995, 0.5632, 0.5405, 0.3728, 0.5405, 0.3357, 0.5405, 0.3357, 0.5405, 0.3728, 0.726, 0.637, 0.726, 0.6739, 0.726, 0.6739, 0.726, 0.637, 0.673, 0.5632, 0.673, 0.6001, 0.6465, 0.6001, 0.6465, 0.5632, 0.6995, 0.5632, 0.6995, 0.6001, 0.673, 0.6001, 0.673, 0.5632, 0.6995, 0.6001, 0.6995, 0.637, 0.673, 0.637, 0.673, 0.6001, 0.7783, 0.3637, 0.8175, 0.3626, 0.7998, 0.4156, 0.7783, 0.4156, 0.4409, 0.6251, 0.4012, 0.6251, 0.4012, 0.5742, 0.4409, 0.5732, 0.2489, 0.2598, 0.2754, 0.2598, 0.2754, 0.3642, 0.2489, 0.4383, 0.4012, 0.729, 0.362, 0.729, 0.362, 0.6771, 0.4012, 0.6771, 0.4409, 0.6771, 0.4012, 0.6771, 0.4012, 0.6251, 0.4409, 0.6251, 0.5935, 0.637, 0.62, 0.637, 0.62, 0.6739, 0.5935, 0.6739, 0.6048, 0.1039, 0.6238, 0.1039, 0.6238, 0.1559, 0.6048, 0.1559, 0.362, 0.729, 0.3224, 0.729, 0.3224, 0.6771, 0.362, 0.6771, 0.2755, 0.595, 0.302, 0.595, 0.302, 0.6319, 0.2755, 0.6319, 0.6806, 0.1039, 0.6995, 0.1039, 0.6995, 0.1559, 0.6806, 0.1559, 0.362, 0.6771, 0.3224, 0.6771, 0.3224, 0.6251, 0.362, 0.6251, 0.2489, 0.7425, 0.2755, 0.7425, 0.2755, 0.7794, 0.2489, 0.7794, 0.8175, 0.3117, 0.8571, 0.3117, 0.8571, 0.3637, 0.8175, 0.3626, 0.5935, 0.5263, 0.62, 0.5263, 0.62, 0.5632, 0.5935, 0.5632, 0.2754, 0.2598, 0.3019, 0.2598, 0.3019, 0.3739, 0.2874, 0.414, 0.2754, 0.3642, 0.2489, 0.6687, 0.2755, 0.6687, 0.2755, 0.7056, 0.2489, 0.7056, 0.5935, 0.4894, 0.62, 0.4894, 0.62, 0.5263, 0.5935, 0.5263, 0.2755, 0.6687, 0.302, 0.6687, 0.302, 0.7056, 0.2755, 0.7056, 0.2224, 0.6687, 0.2489, 0.6687, 0.2489, 0.7056, 0.2224, 0.7056, 0.2224, 0.7056, 0.2489, 0.7056, 0.2489, 0.7425, 0.2224, 0.7425, 0.6616, 0.3117, 0.6616, 0.2598, 0.6806, 0.2598, 0.6806, 0.3117, 0.6427, 0.3117, 0.6427, 0.2598, 0.6616, 0.2598, 0.6616, 0.3117, 0.6427, 0.2598, 0.6427, 0.2078, 0.6616, 0.2078, 0.6616, 0.2598, 0.6616, 0.4156, 0.6616, 0.3637, 0.6806, 0.3637, 0.6806, 0.4156, 0.6427, 0.4156, 0.6427, 0.3637, 0.6616, 0.3637, 0.6616, 0.4156, 0.6427, 0.3637, 0.6427, 0.3117, 0.6616, 0.3117, 0.6616, 0.3637, 0.3814, 0.4099, 0.3814, 0.3728, 0.3814, 0.3728, 0.3814, 0.4099, 0.6806, 0.4156, 0.6806, 0.3637, 0.6995, 0.3637, 0.6995, 0.4156, 0.6806, 0.3637, 0.6806, 0.3117, 0.6995, 0.3117, 0.6995, 0.3637, 0.5859, 0.3117, 0.5859, 0.2598, 0.6048, 0.2598, 0.6048, 0.3117, 0.567, 0.3117, 0.567, 0.2598, 0.5859, 0.2598, 0.5859, 0.3117, 0.567, 0.2598, 0.567, 0.2078, 0.5859, 0.2078, 0.5859, 0.2598, 0.5859, 0.4156, 0.5859, 0.3637, 0.6048, 0.3637, 0.6048, 0.4156, 0.726, 0.4156, 0.726, 0.4525, 0.726, 0.4525, 0.726, 0.4156, 0.567, 0.3637, 0.567, 0.3117, 0.5859, 0.3117, 0.5859, 0.3637, 0.6238, 0.4156, 0.6238, 0.3637, 0.6427, 0.3637, 0.6427, 0.4156, 0.6048, 0.4156, 0.6048, 0.3637, 0.6238, 0.3637, 0.6238, 0.4156, 0.6048, 0.3637, 0.6048, 0.3117, 0.6238, 0.3117, 0.6238, 0.3637, 0.2489, 0.2227, 0.2754, 0.2227, 0.2754, 0.2598, 0.2489, 0.2598, 0.2755, 0.7056, 0.302, 0.7056, 0.302, 0.7425, 0.2755, 0.7425, 0.1959, 0.2227, 0.2224, 0.2227, 0.2224, 0.2598, 0.1959, 0.2598, 0.2489, 0.1855, 0.2754, 0.1855, 0.2754, 0.2227, 0.2489, 0.2227, 0.2224, 0.2598, 0.2489, 0.2598, 0.2489, 0.4383, 0.2224, 0.3642, 0.2754, 0.1484, 0.3019, 0.1484, 0.3019, 0.1855, 0.2754, 0.1855, 0.62, 0.6739, 0.6465, 0.6739, 0.6465, 0.7052, 0.62, 0.7052, 0.3284, 0.1113, 0.3284, 0.1113, 0.3284, 0.1484, 0.3284, 0.1484, 0.3019, 0.1484, 0.3284, 0.1484, 0.3284, 0.1855, 0.3019, 0.1855, 0.4874, 0.447, 0.4874, 0.4099, 0.5139, 0.4099, 0.5139, 0.447, 0.4609, 0.447, 0.4609, 0.4099, 0.4874, 0.4099, 0.4874, 0.447, 0.4609, 0.4099, 0.4609, 0.3728, 0.4874, 0.3728, 0.4874, 0.4099, 0.4874, 0.5212, 0.4874, 0.4841, 0.5139, 0.4841, 0.5139, 0.5212, 0.4609, 0.5212, 0.4609, 0.4841, 0.4874, 0.4841, 0.4874, 0.5212, 0.4609, 0.4841, 0.4609, 0.447, 0.4874, 0.447, 0.4874, 0.4841, 0.726, 0.5632, 0.726, 0.6001, 0.726, 0.6001, 0.726, 0.5632, 0.5139, 0.5212, 0.5139, 0.4841, 0.5405, 0.4841, 0.5405, 0.5212, 0.5139, 0.4841, 0.5139, 0.447, 0.5405, 0.447, 0.5405, 0.4841, 0.3814, 0.447, 0.3814, 0.4099, 0.4079, 0.4099, 0.4079, 0.447, 0.3814, 0.2615, 0.3814, 0.2614, 0.3814, 0.2615, 0.1429, 0.6319, 0.1429, 0.6687, 0.1429, 0.6319, 0.3814, 0.5212, 0.3814, 0.4841, 0.4079, 0.4841, 0.4079, 0.5212, 0.1429, 0.5212, 0.1429, 0.5581, 0.1429, 0.5581, 0.1429, 0.5212, 0.1429, 0.5581, 0.1429, 0.595, 0.1429, 0.595, 0.1429, 0.5581, 0.4344, 0.5212, 0.4344, 0.4841, 0.4609, 0.4841, 0.4609, 0.5212, 0.4079, 0.5212, 0.4079, 0.4841, 0.4344, 0.4841, 0.4344, 0.5212, 0.4079, 0.4841, 0.4079, 0.447, 0.4344, 0.447, 0.4344, 0.4841, 0.3814, 0.2986, 0.3814, 0.2615, 0.4079, 0.2615, 0.4079, 0.2986, 0.3814, 0.4841, 0.3814, 0.447, 0.3814, 0.447, 0.3814, 0.4841, 0.3549, 0.07422, 0.3284, 0.07422, 0.3284, 0.03711, 0.3549, 0.03711, 0.3814, 0.3728, 0.3814, 0.3357, 0.4079, 0.3357, 0.4079, 0.3728, 0.1429, 0.7056, 0.1429, 0.7425, 0.1429, 0.7056, 0.4344, 0.3728, 0.4344, 0.3357, 0.4609, 0.3357, 0.4609, 0.3728, 0.4079, 0.3728, 0.4079, 0.3357, 0.4344, 0.3357, 0.4344, 0.3728, 0.4079, 0.3357, 0.4079, 0.2986, 0.4344, 0.2986, 0.4344, 0.3357, 0.1959, 0.595, 0.1959, 0.6319, 0.1694, 0.6319, 0.1694, 0.595, 0.2224, 0.595, 0.2224, 0.6319, 0.1959, 0.6319, 0.1959, 0.595, 0.2224, 0.6319, 0.2224, 0.6687, 0.1959, 0.6687, 0.1959, 0.6319, 0.1959, 0.5212, 0.1959, 0.5581, 0.1694, 0.5581, 0.1694, 0.5212, 0.2224, 0.5212, 0.2224, 0.5581, 0.1959, 0.5581, 0.1959, 0.5212, 0.2224, 0.5581, 0.2224, 0.595, 0.1959, 0.595, 0.1959, 0.5581, 0.6995, 0.4156, 0.6995, 0.3637, 0.7184, 0.3637, 0.7184, 0.3638, 0.1694, 0.5212, 0.1694, 0.5581, 0.1429, 0.5581, 0.1429, 0.5212, 0.1694, 0.5581, 0.1694, 0.595, 0.1429, 0.595, 0.1429, 0.5581, 0.3284, 0.2227, 0.3284, 0.2227, 0.3284, 0.2598, 0.3284, 0.2598, 0.1693, 0.2227, 0.1694, 0.2598, 0.1693, 0.2598, 0.567, 0.4894, 0.567, 0.4894, 0.567, 0.5263, 0.567, 0.5263, 0.2489, 0.595, 0.2755, 0.595, 0.2755, 0.6319, 0.2489, 0.6319, 0.567, 0.637, 0.5935, 0.637, 0.5935, 0.6739, 0.567, 0.6739, 0.62, 0.4156, 0.6465, 0.4156, 0.6465, 0.4525, 0.62, 0.4525, 0.5935, 0.4156, 0.62, 0.4156, 0.62, 0.4525, 0.5935, 0.4525, 0.3019, 0.2598, 0.3284, 0.2598, 0.3164, 0.3328, 0.3019, 0.3739, 0.7783, 0.2078, 0.8175, 0.2078, 0.8175, 0.2598, 0.7783, 0.2598, 0.62, 0.5632, 0.6465, 0.5632, 0.6465, 0.6001, 0.62, 0.6001, 0.6427, 0.1039, 0.6616, 0.1039, 0.6616, 0.1559, 0.6427, 0.1559, 0.5935, 0.5632, 0.62, 0.5632, 0.62, 0.6001, 0.5935, 0.6001, 0.5935, 0.6001, 0.62, 0.6001, 0.62, 0.637, 0.5935, 0.637, 0.6427, 0.05195, 0.6616, 0.05195, 0.6616, 0.1039, 0.6427, 0.1039, 0.6427, 0.1559, 0.6616, 0.1559, 0.6616, 0.2078, 0.6427, 0.2078, 0.6616, 0.0, 0.6806, 0.0, 0.6806, 0.05195, 0.6616, 0.05195, 0.7385, 0.2078, 0.7783, 0.2078, 0.7783, 0.2598, 0.7385, 0.2598, 0.4782, 0.6607, 0.4943, 0.6037, 0.4943, 0.6037, 0.4943, 0.7321, 0.1693, 0.1113, 0.1694, 0.1113, 0.1694, 0.1484, 0.1693, 0.1484, 0.6806, 0.05195, 0.6995, 0.05195, 0.6995, 0.1039, 0.6806, 0.1039, 0.567, 0.1039, 0.5859, 0.1039, 0.5859, 0.1559, 0.567, 0.1559, 0.362, 0.6251, 0.3224, 0.6251, 0.3224, 0.5732, 0.362, 0.5732, 0.302, 0.7794, 0.302, 0.8926, 0.302, 0.8128, 0.5045, 0.6832, 0.5207, 0.6118, 0.5207, 0.7402, 0.5207, 0.7402, 0.5544, 0.5909, 0.5544, 0.5212, 0.5544, 0.5909, 0.2224, 0.6319, 0.2489, 0.6319, 0.2489, 0.6687, 0.2224, 0.6687, 0.567, 0.6739, 0.567, 0.6739, 0.567, 0.7052, 0.567, 0.7872, 0.567, 0.1559, 0.5859, 0.1559, 0.5859, 0.2078, 0.567, 0.2078, 0.7385, 0.1039, 0.7385, 0.05195, 0.7783, 0.05195, 0.7783, 0.1039, 0.7402, 0.6117, 0.726, 0.5568, 0.7402, 0.5136, 0.726, 0.6739, 0.726, 0.7872, 0.726, 0.7052, 0.726, 0.6739, 0.7385, 0.2078, 0.7385, 0.1559, 0.7783, 0.1559, 0.7783, 0.2078, 0.2224, 0.4471, 0.2224, 0.3642, 0.2489, 0.4383, 0.2489, 0.5212, 0.726, 0.6739, 0.726, 0.7052, 0.6995, 0.7052, 0.6995, 0.6739, 0.8175, 0.2078, 0.8175, 0.1559, 0.8571, 0.1559, 0.8571, 0.2078, 0.7783, 0.2078, 0.7783, 0.1559, 0.8175, 0.1559, 0.8175, 0.2078, 0.7783, 0.1559, 0.7783, 0.1039, 0.8175, 0.1039, 0.8175, 0.1559, 0.8175, 0.1039, 0.8175, 0.053, 0.8571, 0.05195, 0.8571, 0.1039, 0.7783, 0.1039, 0.7783, 0.05195, 0.8175, 0.053, 0.8175, 0.1039, 0.4874, 0.2615, 0.4874, 0.1571, 0.4994, 0.1072, 0.5139, 0.1474, 0.5139, 0.2615, 0.6048, 0.0, 0.6238, 0.0, 0.6238, 0.05195, 0.6048, 0.05195, 0.567, 0.4156, 0.567, 0.4156, 0.567, 0.4525, 0.567, 0.4525, 0.567, 0.05195, 0.5859, 0.05195, 0.5859, 0.1039, 0.567, 0.1039, 0.5604, 0.6817, 0.5604, 0.8098, 0.5604, 0.8099, 0.5445, 0.7522, 0.6048, 0.05195, 0.6238, 0.05195, 0.6238, 0.1039, 0.6048, 0.1039, 0.2754, 0.07422, 0.3019, 0.07422, 0.3019, 0.1113, 0.2754, 0.1113, 0.1429, 0.7794, 0.1429, 0.8128, 0.1429, 0.8926, 0.567, 0.5632, 0.567, 0.5632, 0.567, 0.6001, 0.567, 0.6001, 0.2754, 0.0, 0.3019, 0.0, 0.3019, 0.03711, 0.2754, 0.03711, 0.3814, 0.447, 0.3814, 0.4099, 0.3814, 0.4099, 0.3814, 0.447, 0.1694, 0.595, 0.1694, 0.6319, 0.1429, 0.6319, 0.1429, 0.595, 0.1694, 0.6319, 0.1694, 0.6687, 0.1429, 0.6687, 0.1429, 0.6319, 0.4344, 0.2986, 0.4344, 0.2615, 0.4609, 0.2615, 0.4609, 0.2986, 0.4079, 0.2986, 0.4079, 0.2615, 0.4344, 0.2615, 0.4344, 0.2986, 0.4012, 0.8838, 0.3835, 0.9368, 0.362, 0.9368, 0.362, 0.8849, 0.4344, 0.447, 0.4344, 0.4099, 0.4609, 0.4099, 0.4609, 0.447, 0.4079, 0.447, 0.4079, 0.4099, 0.4344, 0.4099, 0.4344, 0.447, 0.4079, 0.4099, 0.4079, 0.3728, 0.4344, 0.3728, 0.4344, 0.4099, 0.5405, 0.4841, 0.5405, 0.447, 0.5405, 0.447, 0.5139, 0.447, 0.5139, 0.4099, 0.5405, 0.4099, 0.5405, 0.447, 0.5139, 0.4099, 0.5139, 0.3728, 0.5405, 0.3728, 0.5405, 0.4099, 0.1693, 0.2598, 0.1694, 0.2598, 0.1693, 0.2598, 0.3019, 0.0, 0.3284, 0.0, 0.3284, 0.03711, 0.3019, 0.03711, 0.3019, 0.03711, 0.3284, 0.03711, 0.3284, 0.07422, 0.3019, 0.07422, 0.6238, 0.3117, 0.6238, 0.2598, 0.6427, 0.2598, 0.6427, 0.3117, 0.6048, 0.3117, 0.6048, 0.2598, 0.6238, 0.2598, 0.6238, 0.3117, 0.6048, 0.2598, 0.6048, 0.2078, 0.6238, 0.2078, 0.6238, 0.2598, 0.6995, 0.3117, 0.6995, 0.2598, 0.7184, 0.2598, 0.7184, 0.3117, 0.6806, 0.3117, 0.6806, 0.2598, 0.6995, 0.2598, 0.6995, 0.3117, 0.6806, 0.2598, 0.6806, 0.2078, 0.6995, 0.2078, 0.6995, 0.2598, 0.1693, 0.0, 0.1959, 0.0, 0.1959, 0.03711, 0.1694, 0.03711, 0.302, 0.6319, 0.302, 0.6319, 0.302, 0.6687, 0.2755, 0.5212, 0.302, 0.5212, 0.302, 0.5581, 0.2755, 0.5581, 0.302, 0.5212, 0.302, 0.5212, 0.302, 0.5581, 0.302, 0.5581, 0.302, 0.5581, 0.302, 0.5581, 0.302, 0.595, 0.302, 0.595, 0.1959, 0.03711, 0.2224, 0.03711, 0.2224, 0.07422, 0.1959, 0.07422, 0.1693, 0.2227, 0.1959, 0.2227, 0.1959, 0.2598, 0.1694, 0.2598, 0.673, 0.637, 0.673, 0.6739, 0.6465, 0.6739, 0.6465, 0.637, 0.6995, 0.637, 0.6995, 0.6739, 0.673, 0.6739, 0.673, 0.637, 0.673, 0.4894, 0.673, 0.5263, 0.6465, 0.5263, 0.6465, 0.4894, 0.6995, 0.4894, 0.6995, 0.5263, 0.673, 0.5263, 0.673, 0.4894, 0.6995, 0.5263, 0.6995, 0.5632, 0.673, 0.5632, 0.673, 0.5263, 0.2224, 0.2227, 0.2489, 0.2227, 0.2489, 0.2598, 0.2224, 0.2598, 0.1693, 0.03711, 0.1694, 0.03711, 0.1694, 0.07422, 0.1693, 0.07422, 0.1694, 0.1484, 0.1959, 0.1484, 0.1959, 0.1855, 0.1693, 0.1855, 0.2755, 0.6319, 0.302, 0.6319, 0.302, 0.6687, 0.2755, 0.6687, 0.302, 0.7056, 0.302, 0.7056, 0.302, 0.7425, 0.2224, 0.1484, 0.2489, 0.1484, 0.2489, 0.1855, 0.2224, 0.1855, 0.8175, 0.2078, 0.8571, 0.2078, 0.8571, 0.2598, 0.8175, 0.2598, 0.2224, 0.595, 0.2489, 0.595, 0.2489, 0.6319, 0.2224, 0.6319, 0.1959, 0.1484, 0.2224, 0.1484, 0.2224, 0.1855, 0.1959, 0.1855, 0.1959, 0.1855, 0.2224, 0.1855, 0.2224, 0.2227, 0.1959, 0.2227, 0.5405, 0.3357, 0.5405, 0.2986, 0.5405, 0.2986, 0.5405, 0.3357, 0.5139, 0.2986, 0.5139, 0.2615, 0.5405, 0.2615, 0.5405, 0.2986, 0.7385, 0.05195, 0.7564, 0.0, 0.7783, 0.0, 0.7783, 0.05195, 0.3814, 0.2986, 0.3814, 0.2615, 0.3814, 0.2615, 0.1694, 0.7425, 0.1694, 0.7794, 0.1429, 0.7794, 0.1429, 0.7425, 0.1959, 0.7794, 0.1959, 0.8128, 0.1694, 0.8128, 0.1694, 0.7794, 0.1694, 0.7794, 0.1694, 0.8128, 0.1429, 0.8128, 0.1429, 0.7794, 0.362, 0.8329, 0.362, 0.8849, 0.3224, 0.8849, 0.3224, 0.8329, 0.3814, 0.2615, 0.3931, 0.1895, 0.4079, 0.1474, 0.4079, 0.2615, 0.2755, 0.5581, 0.302, 0.5581, 0.302, 0.595, 0.2755, 0.595, 0.567, 0.6739, 0.5935, 0.6739, 0.5935, 0.7052, 0.567, 0.7052, 0.2224, 0.5581, 0.2489, 0.5581, 0.2489, 0.595, 0.2224, 0.595, 0.7385, 0.3117, 0.7783, 0.3117, 0.7783, 0.3637, 0.7385, 0.3637, 0.2489, 0.5212, 0.2755, 0.5212, 0.2755, 0.5581, 0.2489, 0.5581, 0.726, 0.7097, 0.726, 0.6117, 0.7402, 0.6548, 0.7402, 0.4156, 0.7402, 0.5136, 0.726, 0.4588, 0.4344, 0.07412, 0.4609, 0.0, 0.4609, 0.08295, 0.4344, 0.1571, 0.4609, 0.0, 0.4874, 0.07412, 0.4874, 0.1571, 0.4609, 0.08295, 0.5544, 0.5212, 0.5545, 0.5212, 0.5545, 0.5909, 0.302, 0.9368, 0.3224, 0.8849, 0.3394, 0.9368, 0.5445, 0.8099, 0.5285, 0.7394, 0.5445, 0.6817, 0.5445, 0.6818, 0.7783, 0.2598, 0.8175, 0.2598, 0.8175, 0.3117, 0.7783, 0.3117, 0.2755, 0.7794, 0.302, 0.7794, 0.302, 0.8128, 0.2755, 0.8128, 0.1693, 0.07422, 0.1694, 0.07422, 0.1694, 0.1113, 0.1693, 0.1113, 0.7385, 0.05195, 0.7184, 0.0, 0.7564, 0.0, 0.1959, 0.07422, 0.2224, 0.07422, 0.2224, 0.1113, 0.1959, 0.1113, 0.3019, 0.1113, 0.3284, 0.1113, 0.3284, 0.1484, 0.3019, 0.1484, 0.6806, 0.1559, 0.6995, 0.1559, 0.6995, 0.2078, 0.6806, 0.2078, 0.62, 0.4894, 0.6465, 0.4894, 0.6465, 0.5263, 0.62, 0.5263, 0.1959, 0.1113, 0.2224, 0.1113, 0.2224, 0.1484, 0.1959, 0.1484, 0.6238, 0.1039, 0.6427, 0.1039, 0.6427, 0.1559, 0.6238, 0.1559, 0.62, 0.637, 0.6465, 0.637, 0.6465, 0.6739, 0.62, 0.6739, 0.3019, 0.2227, 0.3284, 0.2227, 0.3284, 0.2598, 0.3019, 0.2598, 0.567, 0.4841, 0.567, 0.5212, 0.5405, 0.5212, 0.5405, 0.4841, 0.567, 0.3357, 0.567, 0.3728, 0.5405, 0.3728, 0.5405, 0.3357, 0.567, 0.4099, 0.567, 0.447, 0.5405, 0.447, 0.5405, 0.4099, 0.567, 0.2615, 0.567, 0.2986, 0.5405, 0.2986, 0.5405, 0.2615, 0.567, 0.447, 0.567, 0.4841, 0.5405, 0.4841, 0.5405, 0.447, 0.567, 0.2986, 0.567, 0.3357, 0.5405, 0.3357, 0.5405, 0.2986, 0.567, 0.3728, 0.567, 0.4099, 0.5405, 0.4099, 0.5405, 0.3728, 0.567, 0.1475, 0.567, 0.2615, 0.5405, 0.2615, 0.5405, 0.2614, 0.5859, 0.4156, 0.567, 0.3637, 0.567, 0.3637, 0.5859, 0.3637, 0.5859, 0.4156, 0.3549, 0.4099, 0.3549, 0.3728, 0.3814, 0.3728, 0.3814, 0.4099, 0.3549, 0.3357, 0.3549, 0.2986, 0.3814, 0.2986, 0.3814, 0.3357, 0.3549, 0.4841, 0.3549, 0.447, 0.3814, 0.447, 0.3814, 0.4841, 0.3549, 0.2986, 0.3549, 0.2615, 0.3814, 0.2615, 0.3814, 0.2986, 0.3549, 0.447, 0.3549, 0.4099, 0.3814, 0.4099, 0.3814, 0.447, 0.3549, 0.3728, 0.3549, 0.3357, 0.3814, 0.3357, 0.3814, 0.3728, 0.3549, 0.5212, 0.3549, 0.4841, 0.3814, 0.4841, 0.3814, 0.5212, 0.3549, 0.2615, 0.3549, 0.1476, 0.3814, 0.2614, 0.3814, 0.2615, 0.3814, 0.5212, 0.3814, 0.4841, 0.3814, 0.4841, 0.567, 0.4156, 0.5935, 0.4156, 0.5935, 0.4525, 0.567, 0.4525, 0.3284, 0.1484, 0.3284, 0.1484, 0.3284, 0.1855, 0.3284, 0.1855, 0.1959, 0.0, 0.2224, 0.0, 0.2224, 0.03711, 0.1959, 0.03711, 0.7385, 0.3637, 0.7783, 0.3637, 0.7783, 0.4156, 0.7564, 0.4156, 0.3284, 0.07422, 0.3284, 0.07422, 0.3284, 0.1113, 0.3284, 0.1113, 0.567, 0.5632, 0.5935, 0.5632, 0.5935, 0.6001, 0.567, 0.6001, 0.2755, 0.7425, 0.302, 0.7425, 0.302, 0.7794, 0.2755, 0.7794, 0.4782, 0.7321, 0.4924, 0.7753, 0.4782, 0.8301, 0.4782, 0.5292, 0.5045, 0.5212, 0.5045, 0.6037, 0.4409, 0.729, 0.4409, 0.6771, 0.4597, 0.6771, 0.4597, 0.729, 0.302, 0.5212, 0.3394, 0.5212, 0.3224, 0.5732, 0.1694, 0.2598, 0.1959, 0.2598, 0.1959, 0.3739, 0.1811, 0.3317, 0.4409, 0.781, 0.4409, 0.729, 0.4597, 0.729, 0.4597, 0.781, 0.2489, 0.5212, 0.2489, 0.4383, 0.2754, 0.3642, 0.2754, 0.4471, 0.4409, 0.8329, 0.4409, 0.781, 0.4597, 0.781, 0.4597, 0.8329, 0.5544, 0.6015, 0.5285, 0.5948, 0.5544, 0.5212, 0.3549, 0.1855, 0.3284, 0.1855, 0.3284, 0.1484, 0.3549, 0.1484, 0.4782, 0.729, 0.4782, 0.781, 0.4597, 0.781, 0.4597, 0.729, 0.3549, 0.2598, 0.3284, 0.2598, 0.3284, 0.2227, 0.3549, 0.2227, 0.4782, 0.781, 0.4782, 0.8329, 0.4597, 0.8329, 0.4597, 0.781, 0.7385, 0.3637, 0.7564, 0.4156, 0.7184, 0.4156, 0.4782, 0.6771, 0.4782, 0.729, 0.4597, 0.729, 0.4597, 0.6771, 0.3549, 0.2227, 0.3284, 0.2227, 0.3284, 0.1855, 0.3549, 0.1855, 0.3549, 0.1484, 0.3284, 0.1484, 0.3284, 0.1113, 0.3549, 0.1113, 0.3549, 0.3738, 0.3284, 0.2598, 0.3284, 0.2598, 0.3549, 0.2598, 0.5859, 0.0, 0.5859, 0.0, 0.5859, 0.05195, 0.567, 0.05195, 0.567, 0.0519, 0.1429, 0.1113, 0.1693, 0.1113, 0.1693, 0.1484, 0.1429, 0.1484, 0.1429, 0.1855, 0.1693, 0.1855, 0.1693, 0.2227, 0.1429, 0.2227, 0.1429, 0.03711, 0.1693, 0.03711, 0.1693, 0.07422, 0.1429, 0.07422, 0.1429, 0.2227, 0.1693, 0.2227, 0.1693, 0.2598, 0.1429, 0.2598, 0.1429, 0.07422, 0.1693, 0.07422, 0.1693, 0.1113, 0.1429, 0.1113, 0.1429, 0.1484, 0.1693, 0.1484, 0.1693, 0.1855, 0.1429, 0.1855, 0.1429, 9.537e-07, 0.1693, 0.0, 0.1693, 0.03711, 0.1429, 0.03711, 0.1429, 0.2598, 0.1693, 0.2598, 0.1693, 0.2598, 0.1429, 0.3737, 0.1693, 0.0, 0.1694, 0.03711, 0.1693, 0.03711, 0.5285, 0.5212, 0.5285, 0.6118, 0.5045, 0.544, 0.4409, 0.6251, 0.4597, 0.6251, 0.4597, 0.6771, 0.4409, 0.6771, 0.4409, 0.5732, 0.4597, 0.5732, 0.4597, 0.6251, 0.4409, 0.6251, 0.4409, 0.5212, 0.4597, 0.5212, 0.4597, 0.5732, 0.4409, 0.5732, 0.5544, 0.6015, 0.5544, 0.6817, 0.5285, 0.6081, 0.4782, 0.6251, 0.4597, 0.6251, 0.4597, 0.5732, 0.4782, 0.5732, 0.4782, 0.5732, 0.4597, 0.5732, 0.4597, 0.5212, 0.4782, 0.5212, 0.4782, 0.6771, 0.4597, 0.6771, 0.4597, 0.6251, 0.4782, 0.6251])
me_cube.materials.append(mat_material)
me_cube.use_mirror_vertex_groups = False
me_cube.use_mirror_topology = True
me_cube.update()

# ---- objects
ob_cube = bpy.data.objects.new('Cube', me_cube)
ob_light = bpy.data.objects.new('Light', light_light)
ob_camera = bpy.data.objects.new('Camera', cam_camera)

# ---- transforms, parenting, visibility, modifiers, constraints
ob_cube.location = (0.0, 0.0, 3.0)
ob_cube.scale = (4.0, 4.0, 3.0)
ob_cube.lock_rotations_4d = False
ob_cube.empty_display_type = 'ARROWS'
ob_cube.lineart.crease_threshold = 0.0
ob_light.location = (13.03, 1.005, 5.904)
ob_light.rotation_euler = (0.6503, 0.05522, 1.866)
ob_light.lock_rotations_4d = False
ob_light.empty_display_type = 'ARROWS'
ob_light.color = (0.0, 0.0, 0.0, 0.0)
ob_light.lineart.crease_threshold = 0.0
ob_camera.location = (21.07, -21.74, 19.21)
ob_camera.rotation_euler = (1.109, 0.0, 0.8149)
ob_camera.lock_rotations_4d = False
ob_camera.empty_display_type = 'ARROWS'
ob_camera.color = (0.0, 0.0, 0.0, 0.0)
ob_camera.display_type = 'WIRE'
ob_camera.lineart.crease_threshold = 0.0

# ---- collection membership
col_collection.objects.link(ob_cube)
col_collection.objects.link(ob_light)
col_collection.objects.link(ob_camera)

# ---- scene / render settings (as saved in the file)
scene.camera = ob_camera
scene.frame_start = 1; scene.frame_end = 200; scene.frame_set(0)
scene.render.engine = 'BLENDER_EEVEE_NEXT'
scene.cycles.use_denoising = False
scene.cycles.samples = 128
scene.cycles.sampling_pattern = 'TABULATED_SOBOL'
scene.cycles.use_adaptive_sampling = False
scene.cycles.use_light_tree = False
scene.eevee.use_gtao = True
scene.eevee.use_raytracing = True
scene.view_settings.view_transform = 'Standard'
bpy.context.view_layer.update()
